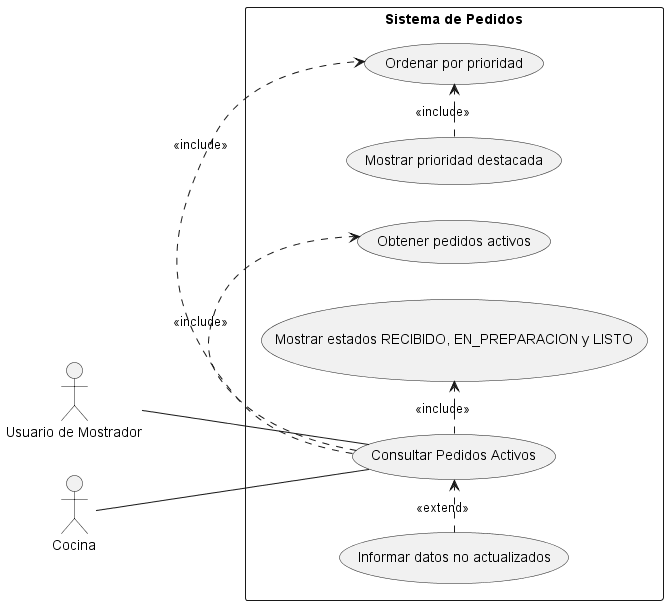

The diagram above was rendered by PlantUML. Its source (embedded in the PNG):
@startuml CU05_Consultar_Pedidos_Activos
left to right direction

actor "Usuario de Mostrador" as Mostrador
actor Cocina

rectangle "Sistema de Pedidos" {
    usecase "Consultar Pedidos Activos" as Consultar
    usecase "Obtener pedidos activos" as Obtener
    usecase "Mostrar estados RECIBIDO, EN_PREPARACION y LISTO" as MostrarEstados
    usecase "Ordenar por prioridad" as OrdenarPrioridad
    usecase "Mostrar prioridad destacada" as MostrarPrioridad
    usecase "Informar datos no actualizados" as SinConexion
}

Mostrador -- Consultar
Cocina -- Consultar

Consultar .> Obtener : <<include>>
Consultar .> MostrarEstados : <<include>>
Consultar .> OrdenarPrioridad : <<include>>
MostrarPrioridad .> OrdenarPrioridad : <<include>>
SinConexion .> Consultar : <<extend>>
@enduml